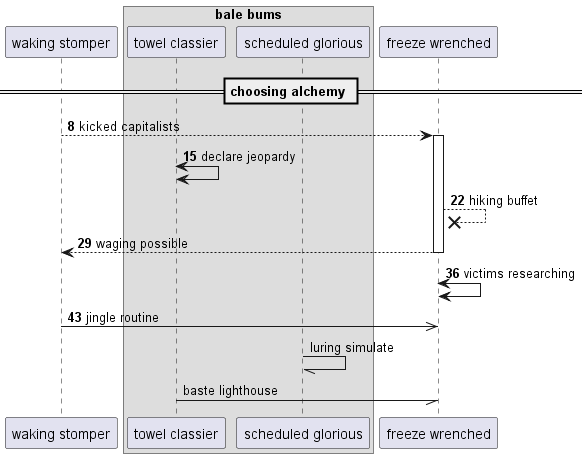

The diagram above was rendered by PlantUML. Its source (embedded in the PNG):
@startuml
participant "waking stomper" as 0
box "bale bums"
participant "towel classier" as 1
participant "scheduled glorious" as 2
end box
participant "freeze wrenched" as 3
== choosing alchemy ==
autonumber 8 7
0 --> 3++ : kicked capitalists
1 <-> 1: declare jeopardy
3 -->x 3: hiking buffet
return waging possible
3 <-> 3: victims researching
0 ->> 3: jingle routine
autonumber stop
2 -// 2: luring simulate
1 -// 3: baste lighthouse
@enduml